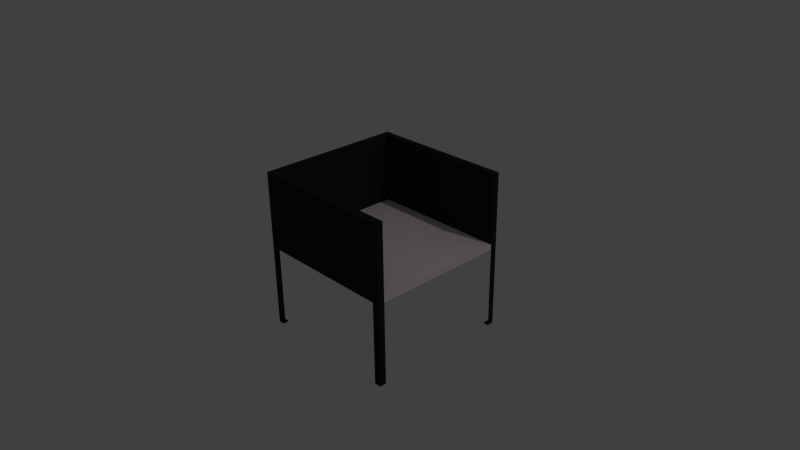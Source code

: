 # Source: input_tray_v2.blend  (saved by Blender 2.76.0; exported with 4.5.12 LTS)
import bpy
from mathutils import Matrix  # noqa: F401  (used for matrix-valued properties, if any)

bpy.ops.wm.read_factory_settings(use_empty=True)
scene = bpy.context.scene
scene.name = 'Scene'

# ---- collections
col_collection_1 = bpy.data.collections.new('Collection 1'); scene.collection.children.link(col_collection_1)

# ---- materials (node trees are filled in below, after node groups)
mat_material = bpy.data.materials.new('Material')
mat_material.alpha_threshold = 0.0
mat_material.use_transparent_shadow = False
mat_material.diffuse_color = (0.02539, 0.02539, 0.02539, 1.0)
mat_material.specular_color = (0.9551, 0.9114, 1.0)
mat_material.roughness = 0.0
mat_material.specular_intensity = 0.0
mat_material.line_color = (0.0, 0.0, 0.0, 1.0)
mat_material_002 = bpy.data.materials.new('Material.002')
mat_material_002.alpha_threshold = 0.0
mat_material_002.use_transparent_shadow = False
mat_material_002.diffuse_color = (1.0, 0.8941, 0.9933, 1.0)
mat_material_002.roughness = 0.5
mat_material_002.specular_intensity = 0.0

# ---- material node trees

# ---- world
world_world = bpy.data.worlds.new('World'); scene.world = world_world
world_world.color = (0.05088, 0.05088, 0.05088)
world_world.use_sun_shadow = False
world_world.sun_shadow_jitter_overblur = 0.0
world_world.cycles.sampling_method = 'MANUAL'
world_world.cycles.sample_map_resolution = 256

# ---- cameras
cam_camera = bpy.data.cameras.new('Camera')
cam_camera.clip_end = 100.0
cam_camera.lens = 35.0
cam_camera.sensor_width = 32.0
cam_camera.sensor_height = 18.0
cam_camera.ortho_scale = 7.314
cam_camera.dof.focus_distance = 0.0
cam_camera.dof.aperture_fstop = 128.0

# ---- lights
light_lamp = bpy.data.lights.new('Lamp', 'POINT')
light_lamp.transmission_factor = 0.0
light_lamp.cutoff_distance = 30.0
light_lamp.energy = 100.0
light_lamp.shadow_buffer_clip_start = 1.001
light_lamp.shadow_soft_size = 0.1
light_lamp.shadow_maximum_resolution = 0.006
light_lamp.use_absolute_resolution = True
light_lamp.cycles.use_multiple_importance_sampling = False

# ---- meshes
me_cube = bpy.data.meshes.new('Cube')
me_cube.from_pydata([(1.0, 1.0, 0.0), (1.0, -1.0, 0.0), (-1.0, -1.0, 0.0), (-1.0, 1.0, 0.0), (1.0, 1.0, 2.0), (1.0, -1.0, 2.0), (-1.0, -1.0, 2.0), (-1.0, 1.0, 2.0), (1.0, 0.9092, -1.192e-07), (1.0, -0.9092, -1.192e-07), (-1.0, -0.9092, -1.192e-07), (-1.0, 0.9092, -1.192e-07), (1.0, 0.9092, 2.0), (1.0, -0.9092, 2.0), (-1.0, -0.9092, 2.0), (-1.0, 0.9092, 2.0), (-0.9131, 1.013, 0.0), (-0.9131, -1.0, 0.0), (-0.9131, 1.0, 2.0), (-0.9131, -1.0, 2.0), (-0.9131, 0.9092, 2.0), (-0.9131, -0.9092, 2.0), (-0.9131, 0.9092, -1.192e-07), (-0.9131, -0.9092, -1.192e-07), (1.0, -0.9092, 3.597), (1.0, -1.0, 3.597), (-0.9131, 1.0, 3.597), (-1.0, 1.0, 3.597), (-0.9131, -1.0, 3.597), (-1.0, -1.0, 3.597), (-1.0, 0.9092, 3.597), (1.0, 1.0, 3.597), (1.0, 0.9092, 3.597), (-1.0, -0.9092, 3.597), (-0.9131, 0.9092, 3.597), (-0.9131, -0.9092, 3.597), (1.0, -1.49e-06, 2.0), (0.04345, 0.9092, 2.0), (0.04345, -0.9092, 2.0), (-0.9131, 4.172e-07, 2.0), (0.04345, -5.364e-07, 2.0), (1.0, 1.0, 1.873), (1.0, -1.0, 1.873), (-1.0, -1.0, 1.873), (-1.0, 1.0, 1.873), (-1.0, -0.9092, 1.873), (-1.0, 0.9092, 1.873), (1.0, 0.9092, 1.873), (1.0, -0.9092, 1.873), (-0.9131, 1.013, 1.873), (-0.9131, -1.0, 1.873), (0.9049, -0.9092, 3.597), (0.9049, -0.9092, -1.192e-07), (0.9049, -1.0, 2.0), (0.9049, -1.0, 0.0), (0.9049, -1.0, 3.597), (0.9049, -1.0, 1.873), (0.9156, 1.013, 0.0), (0.9156, 1.0, 2.0), (0.9156, 0.9092, -1.192e-07), (0.9156, 0.9092, 3.597), (0.9156, 1.0, 3.597), (0.9156, 1.013, 1.873), (-0.9131, 0.3484, 1.873), (0.9156, 0.3484, 1.873), (-0.9131, -0.6743, 1.873), (0.9049, -0.6743, 1.873)], [], [(23, 17, 2, 10), (14, 6, 29, 33), (48, 13, 5, 42), (50, 19, 6, 43), (46, 15, 7, 44), (49, 16, 3, 44), (43, 6, 14, 45), (45, 14, 15, 46), (41, 4, 12, 47), (47, 12, 36, 13, 48), (7, 15, 30, 27), (21, 39, 20, 34, 35), (16, 22, 11, 3), (31, 61, 60, 32), (4, 58, 61, 31), (40, 39, 21, 38), (53, 5, 25, 55), (56, 53, 19, 50), (20, 37, 12, 32, 60, 34), (35, 33, 29, 28), (26, 27, 30, 34), (34, 30, 33, 35), (61, 26, 34, 60), (51, 35, 28, 55), (5, 13, 24, 25), (13, 38, 21, 35, 51, 24), (15, 14, 33, 30), (18, 7, 27, 26), (12, 4, 31, 32), (58, 18, 26, 61), (6, 19, 28, 29), (36, 40, 38, 13), (12, 37, 40, 36), (37, 20, 39, 40), (56, 50, 65, 66), (58, 62, 49, 18), (24, 51, 55, 25), (0, 41, 47, 8), (19, 53, 55, 28), (2, 43, 45, 10), (18, 49, 44, 7), (11, 46, 44, 3), (17, 50, 43, 2), (9, 48, 42, 1), (1, 42, 56, 54), (42, 5, 53, 56), (9, 1, 54, 52), (4, 41, 62, 58), (41, 0, 57, 62), (0, 8, 59, 57), (49, 62, 64, 63)])
me_cube.polygons.foreach_set('material_index', [0, 0, 0, 0, 0, 0, 0, 0, 0, 1, 0, 0, 0, 0, 0, 1, 0, 0, 0, 0, 0, 0, 0, 0, 0, 0, 0, 0, 0, 0, 0, 1, 1, 1, 0, 0, 0, 0, 0, 0, 0, 0, 0, 0, 0, 0, 0, 0, 0, 0, 0])
me_cube.materials.append(mat_material)
me_cube.materials.append(mat_material_002)
me_cube.materials.append(None)
me_cube.use_remesh_preserve_volume = False
me_cube.use_remesh_preserve_attributes = False
me_cube.use_mirror_vertex_groups = False
me_cube.update()

# ---- objects
ob_inputtray = bpy.data.objects.new('InputTray', me_cube)
ob_lamp = bpy.data.objects.new('Lamp', light_lamp)
ob_camera = bpy.data.objects.new('Camera', cam_camera)

# ---- transforms, parenting, visibility, modifiers, constraints
ob_inputtray.location = (0.0, 0.0, 0.0)
ob_inputtray.scale = (0.25, 0.25, 0.15)
ob_inputtray.lock_rotations_4d = False
ob_inputtray.empty_display_type = 'ARROWS'
ob_inputtray.lineart.crease_threshold = 0.0
ob_lamp.location = (4.076, 1.005, 5.904)
ob_lamp.rotation_euler = (0.6503, 0.05522, 1.866)
ob_lamp.lock_rotations_4d = False
ob_lamp.empty_display_type = 'ARROWS'
ob_lamp.color = (0.0, 0.0, 0.0, 0.0)
ob_lamp.lineart.crease_threshold = 0.0
ob_camera.location = (1.834, -1.64, 1.583)
ob_camera.rotation_euler = (1.109, 0.01082, 0.8149)
ob_camera.lock_rotations_4d = False
ob_camera.empty_display_type = 'ARROWS'
ob_camera.color = (0.0, 0.0, 0.0, 0.0)
ob_camera.display_type = 'WIRE'
ob_camera.lineart.crease_threshold = 0.0

# ---- collection membership
col_collection_1.objects.link(ob_inputtray)
col_collection_1.objects.link(ob_lamp)
col_collection_1.objects.link(ob_camera)

# ---- scene / render settings (as saved in the file)
scene.camera = ob_camera
scene.frame_start = 1; scene.frame_end = 250; scene.frame_set(1)
scene.render.engine = 'BLENDER_EEVEE_NEXT'
scene.render.resolution_percentage = 50
scene.render.dither_intensity = 0.0
scene.cycles.use_denoising = False
scene.cycles.samples = 10
scene.cycles.sampling_pattern = 'TABULATED_SOBOL'
scene.cycles.light_sampling_threshold = 0.0
scene.cycles.use_adaptive_sampling = False
scene.cycles.use_light_tree = False
scene.cycles.blur_glossy = 0.0
scene.cycles.pixel_filter_type = 'GAUSSIAN'
scene.cycles.sample_clamp_indirect = 0.0
scene.view_settings.view_transform = 'Standard'
bpy.context.view_layer.update()
